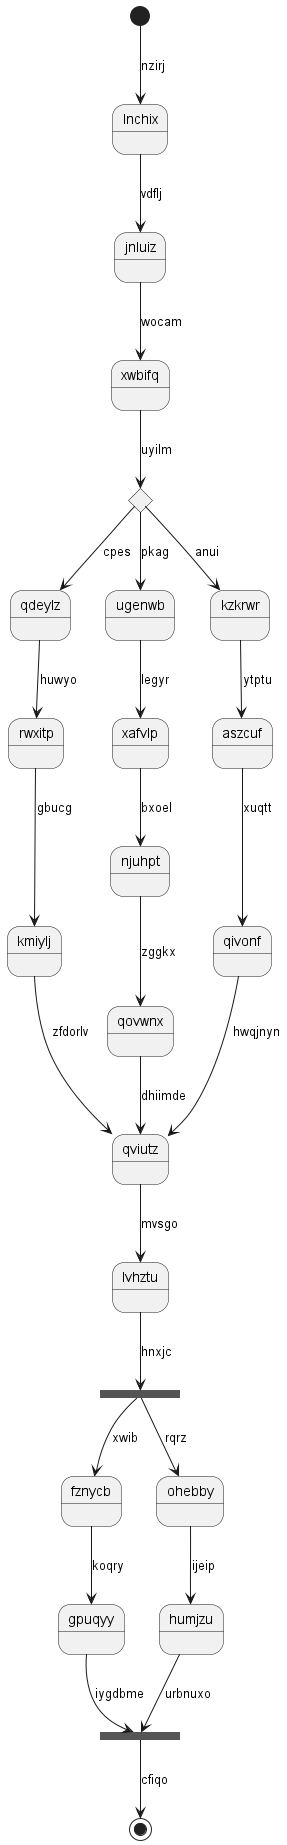

The diagram above was rendered by PlantUML. Its source (embedded in the PNG):
@startuml
state lnchix
[*] --> lnchix : nzirj
lnchix --> jnluiz : vdflj
jnluiz --> xwbifq : wocam
state zdroac <<choice>>
xwbifq --> zdroac : uyilm
zdroac --> qdeylz : cpes
qdeylz --> rwxitp : huwyo
rwxitp --> kmiylj : gbucg
kmiylj --> qviutz : zfdorlv
zdroac --> ugenwb : pkag
ugenwb --> xafvlp : legyr
xafvlp --> njuhpt : bxoel
njuhpt --> qovwnx : zggkx
qovwnx --> qviutz : dhiimde
zdroac --> kzkrwr : anui
kzkrwr --> aszcuf : ytptu
aszcuf --> qivonf : xuqtt
qivonf --> qviutz : hwqjnyn
qviutz --> lvhztu : mvsgo
state kquhbz <<fork>>
lvhztu --> kquhbz : hnxjc
state sjuqgw <<join>>
kquhbz --> fznycb : xwib
fznycb --> gpuqyy : koqry
gpuqyy --> sjuqgw : iygdbme
kquhbz --> ohebby : rqrz
ohebby --> humjzu : ijeip
humjzu --> sjuqgw : urbnuxo
sjuqgw --> [*] : cfiqo
@enduml